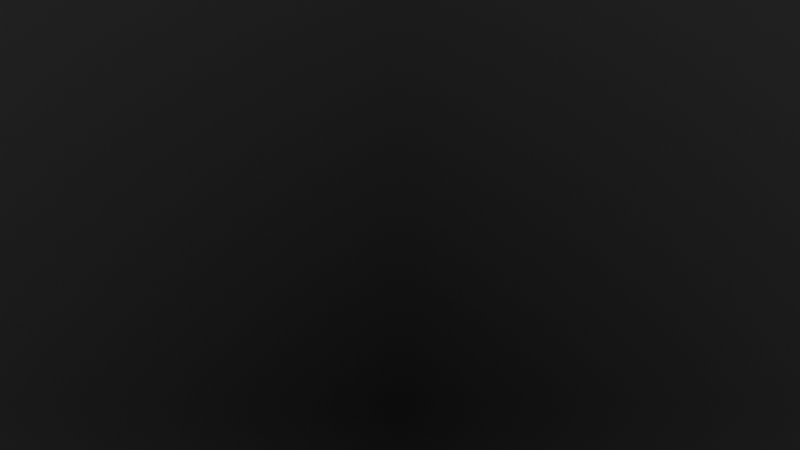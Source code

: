 # Source: calendar.blend  (saved by Blender 3.3.6; exported with 4.5.12 LTS)
import bpy
from mathutils import Matrix  # noqa: F401  (used for matrix-valued properties, if any)

bpy.ops.wm.read_factory_settings(use_empty=True)
scene = bpy.context.scene
scene.name = 'Scene'

# ---- collections
col_collection = bpy.data.collections.new('Collection'); scene.collection.children.link(col_collection)

# ---- images (referenced by path relative to the original .blend; pixels are not part of the script)
import os
ASSET_DIR = os.environ.get("B2B_ASSET_DIR", "")  # directory of the original .blend (textures are referenced by path, not embedded)
HERE = os.path.dirname(os.path.abspath(__file__))  # packed textures are extracted next to this script under _unpacked/

def load_image(name, relpath, width, height, colorspace="sRGB"):
    """Load a texture the original file referenced (path relative to the .blend, or extracted next to this script)."""
    p = next((c for c in (os.path.join(HERE, relpath), os.path.join(ASSET_DIR, relpath)) if relpath and os.path.exists(c)), "")
    if p:
        img = bpy.data.images.load(p, check_existing=True)
        img.name = name
    else:  # same state as the original file: an image datablock whose file is absent (Cycles renders it pink)
        img = bpy.data.images.new(name, width, height)
        img.source = "FILE"
        img.filepath = "//" + (relpath or name)
    img.colorspace_settings.name = colorspace
    return img
img_july_2023_jpg = load_image('july-2023.jpg', 'textures/july-2023.jpg', 1024, 1024, 'sRGB')
img_june_2023_jpg = load_image('june-2023.jpg', 'textures/june-2023.jpg', 1024, 1024, 'sRGB')
img_august_2023_jpg = load_image('august-2023.jpg', 'textures/august-2023.jpg', 1024, 1024, 'sRGB')
img_october_2023_jpg = load_image('october-2023.jpg', 'textures/october-2023.jpg', 1024, 1024, 'sRGB')
img_september_2023_jpg = load_image('september-2023.jpg', 'textures/september-2023.jpg', 1024, 1024, 'sRGB')

# ---- materials (node trees are filled in below, after node groups)
mat_black_plane = bpy.data.materials.new('black_plane')
mat_july_2023 = bpy.data.materials.new('july-2023')
mat_july_2023.surface_render_method = 'BLENDED'
mat_july_2023.blend_method = 'BLEND'
mat_june_2023 = bpy.data.materials.new('june-2023')
mat_june_2023.surface_render_method = 'BLENDED'
mat_june_2023.blend_method = 'BLEND'
mat_august_2023 = bpy.data.materials.new('august-2023')
mat_august_2023.surface_render_method = 'BLENDED'
mat_august_2023.blend_method = 'BLEND'
mat_october_2023 = bpy.data.materials.new('october-2023')
mat_october_2023.surface_render_method = 'BLENDED'
mat_october_2023.blend_method = 'BLEND'
mat_september_2023 = bpy.data.materials.new('september-2023')
mat_september_2023.surface_render_method = 'BLENDED'
mat_september_2023.blend_method = 'BLEND'

# ---- material node trees
mat_black_plane.use_nodes = True; mat_black_plane.node_tree.nodes.clear()
_N = mat_black_plane.node_tree.nodes; _L = mat_black_plane.node_tree.links
n0 = _N.new('ShaderNodeBsdfPrincipled'); n0.name = 'Principled BSDF'; n0.location = (10, 300)
n0.distribution = 'GGX'
n0.subsurface_method = 'RANDOM_WALK_SKIN'
n0.inputs[0].default_value = (0.2396, 0.2396, 0.2396, 1.0)
n0.inputs[1].default_value = 1.0
n0.inputs[2].default_value = 1.0
n0.inputs[3].default_value = 1.45
n0.inputs[13].default_value = 0.0
n0.inputs[24].default_value = 0.1308
n0.inputs[27].default_value = (0.0, 0.0, 0.0, 1.0)
n0.inputs[28].default_value = 1.0
n1 = _N.new('ShaderNodeOutputMaterial'); n1.name = 'Material Output'; n1.location = (300, 300)
_L.new(n0.outputs[0], n1.inputs[0])
n1.is_active_output = True
mat_july_2023.use_nodes = True; mat_july_2023.node_tree.nodes.clear()
_N = mat_july_2023.node_tree.nodes; _L = mat_july_2023.node_tree.links
n0 = _N.new('ShaderNodeOutputMaterial'); n0.name = 'Material Output'; n0.location = (300, 300)
n1 = _N.new('ShaderNodeTexImage'); n1.name = 'Image Texture'; n1.location = (-200, 300)
n1.image = img_july_2023_jpg
n1.extension = 'CLIP'
n2 = _N.new('ShaderNodeBsdfPrincipled'); n2.name = 'Principled BSDF'; n2.location = (0, 300)
n2.distribution = 'GGX'
n2.subsurface_method = 'RANDOM_WALK_SKIN'
n2.inputs[3].default_value = 1.45
n2.inputs[27].default_value = (0.0, 0.0, 0.0, 1.0)
n2.inputs[28].default_value = 1.0
_L.new(n1.outputs[0], n2.inputs[0])
_L.new(n1.outputs[1], n2.inputs[4])
_L.new(n2.outputs[0], n0.inputs[0])
n0.is_active_output = True
mat_june_2023.use_nodes = True; mat_june_2023.node_tree.nodes.clear()
_N = mat_june_2023.node_tree.nodes; _L = mat_june_2023.node_tree.links
n0 = _N.new('ShaderNodeOutputMaterial'); n0.name = 'Material Output'; n0.location = (300, 300)
n1 = _N.new('ShaderNodeTexImage'); n1.name = 'Image Texture'; n1.location = (-200, 300)
n1.image = img_june_2023_jpg
n1.extension = 'CLIP'
n2 = _N.new('ShaderNodeBsdfPrincipled'); n2.name = 'Principled BSDF'; n2.location = (0, 300)
n2.distribution = 'GGX'
n2.subsurface_method = 'RANDOM_WALK_SKIN'
n2.inputs[3].default_value = 1.45
n2.inputs[27].default_value = (0.0, 0.0, 0.0, 1.0)
n2.inputs[28].default_value = 1.0
_L.new(n1.outputs[0], n2.inputs[0])
_L.new(n1.outputs[1], n2.inputs[4])
_L.new(n2.outputs[0], n0.inputs[0])
n0.is_active_output = True
mat_august_2023.use_nodes = True; mat_august_2023.node_tree.nodes.clear()
_N = mat_august_2023.node_tree.nodes; _L = mat_august_2023.node_tree.links
n0 = _N.new('ShaderNodeOutputMaterial'); n0.name = 'Material Output'; n0.location = (300, 300)
n1 = _N.new('ShaderNodeTexImage'); n1.name = 'Image Texture'; n1.location = (-200, 300)
n1.image = img_august_2023_jpg
n1.extension = 'CLIP'
n2 = _N.new('ShaderNodeBsdfPrincipled'); n2.name = 'Principled BSDF'; n2.location = (0, 300)
n2.distribution = 'GGX'
n2.subsurface_method = 'RANDOM_WALK_SKIN'
n2.inputs[3].default_value = 1.45
n2.inputs[27].default_value = (0.0, 0.0, 0.0, 1.0)
n2.inputs[28].default_value = 1.0
_L.new(n1.outputs[0], n2.inputs[0])
_L.new(n1.outputs[1], n2.inputs[4])
_L.new(n2.outputs[0], n0.inputs[0])
n0.is_active_output = True
mat_october_2023.use_nodes = True; mat_october_2023.node_tree.nodes.clear()
_N = mat_october_2023.node_tree.nodes; _L = mat_october_2023.node_tree.links
n0 = _N.new('ShaderNodeOutputMaterial'); n0.name = 'Material Output'; n0.location = (300, 300)
n1 = _N.new('ShaderNodeTexImage'); n1.name = 'Image Texture'; n1.location = (-200, 300)
n1.image = img_october_2023_jpg
n1.extension = 'CLIP'
n2 = _N.new('ShaderNodeBsdfPrincipled'); n2.name = 'Principled BSDF'; n2.location = (0, 300)
n2.distribution = 'GGX'
n2.subsurface_method = 'RANDOM_WALK_SKIN'
n2.inputs[3].default_value = 1.45
n2.inputs[27].default_value = (0.0, 0.0, 0.0, 1.0)
n2.inputs[28].default_value = 1.0
_L.new(n1.outputs[0], n2.inputs[0])
_L.new(n1.outputs[1], n2.inputs[4])
_L.new(n2.outputs[0], n0.inputs[0])
n0.is_active_output = True
mat_september_2023.use_nodes = True; mat_september_2023.node_tree.nodes.clear()
_N = mat_september_2023.node_tree.nodes; _L = mat_september_2023.node_tree.links
n0 = _N.new('ShaderNodeOutputMaterial'); n0.name = 'Material Output'; n0.location = (300, 300)
n1 = _N.new('ShaderNodeTexImage'); n1.name = 'Image Texture'; n1.location = (-200, 300)
n1.image = img_september_2023_jpg
n1.extension = 'CLIP'
n2 = _N.new('ShaderNodeBsdfPrincipled'); n2.name = 'Principled BSDF'; n2.location = (0, 300)
n2.distribution = 'GGX'
n2.subsurface_method = 'RANDOM_WALK_SKIN'
n2.inputs[3].default_value = 1.45
n2.inputs[27].default_value = (0.0, 0.0, 0.0, 1.0)
n2.inputs[28].default_value = 1.0
_L.new(n1.outputs[0], n2.inputs[0])
_L.new(n1.outputs[1], n2.inputs[4])
_L.new(n2.outputs[0], n0.inputs[0])
n0.is_active_output = True

# ---- world
world_world = bpy.data.worlds.new('World'); scene.world = world_world
world_world.use_nodes = True; world_world.node_tree.nodes.clear()
_N = world_world.node_tree.nodes; _L = world_world.node_tree.links
n0 = _N.new('ShaderNodeOutputWorld'); n0.name = 'World Output'; n0.location = (300, 300)
n1 = _N.new('ShaderNodeBackground'); n1.name = 'Background'; n1.location = (10, 300)
n1.inputs[0].default_value = (0.05088, 0.05088, 0.05088, 1.0)
_L.new(n1.outputs[0], n0.inputs[0])
n0.is_active_output = True
world_world.color = (0.05088, 0.05088, 0.05088)
world_world.use_sun_shadow = False
world_world.sun_shadow_jitter_overblur = 0.0

# ---- cameras
cam_camera = bpy.data.cameras.new('Camera')
cam_camera.clip_end = 100.0
cam_camera.ortho_scale = 7.314

# ---- lights
light_spot = bpy.data.lights.new('Spot', 'SPOT')
light_spot.transmission_factor = 0.0
light_spot.energy = 2000.0
light_spot.shadow_soft_size = 0.25
light_spot.shadow_maximum_resolution = 0.006
light_spot.use_absolute_resolution = True

# ---- meshes
me_plane = bpy.data.meshes.new('Plane')
me_plane.from_pydata([(-1.0, -1.0, 0.0), (1.0, -1.0, 0.0), (-1.0, 1.0, 0.0), (1.0, 1.0, 0.0)], [], [(0, 1, 3, 2)])
_uv = me_plane.uv_layers.new(name='UVMap')
_uv.uv.foreach_set('vector', [0.0, 0.0, 1.0, 0.0, 1.0, 1.0, 0.0, 1.0])
me_plane.materials.append(mat_black_plane)
me_plane.update()
me_july_2023 = bpy.data.meshes.new('july-2023')
me_july_2023.from_pydata([(-0.6473, -0.5, 0.0), (0.6473, -0.5, 0.0), (-0.6473, 0.5, 0.0), (0.6473, 0.5, 0.0)], [], [(0, 1, 3, 2)])
_uv = me_july_2023.uv_layers.new(name='UVMap')
_uv.uv.foreach_set('vector', [0.0, 0.0, 1.0, 0.0, 1.0, 1.0, 0.0, 1.0])
me_july_2023.materials.append(mat_july_2023)
me_july_2023.use_remesh_fix_poles = True
me_july_2023.use_remesh_preserve_attributes = False
me_july_2023.update()
me_june_2023 = bpy.data.meshes.new('june-2023')
me_june_2023.from_pydata([(-0.6473, -0.5, 0.0), (0.6473, -0.5, 0.0), (-0.6473, 0.5, 0.0), (0.6473, 0.5, 0.0)], [], [(0, 1, 3, 2)])
_uv = me_june_2023.uv_layers.new(name='UVMap')
_uv.uv.foreach_set('vector', [0.0, 0.0, 1.0, 0.0, 1.0, 1.0, 0.0, 1.0])
me_june_2023.materials.append(mat_june_2023)
me_june_2023.use_remesh_fix_poles = True
me_june_2023.use_remesh_preserve_attributes = False
me_june_2023.update()
me_august_2023 = bpy.data.meshes.new('august-2023')
me_august_2023.from_pydata([(-0.6473, -0.5, 0.0), (0.6473, -0.5, 0.0), (-0.6473, 0.5, 0.0), (0.6473, 0.5, 0.0)], [], [(0, 1, 3, 2)])
_uv = me_august_2023.uv_layers.new(name='UVMap')
_uv.uv.foreach_set('vector', [0.0, 0.0, 1.0, 0.0, 1.0, 1.0, 0.0, 1.0])
me_august_2023.materials.append(mat_august_2023)
me_august_2023.use_remesh_fix_poles = True
me_august_2023.use_remesh_preserve_attributes = False
me_august_2023.update()
me_october_2023 = bpy.data.meshes.new('october-2023')
me_october_2023.from_pydata([(-0.6472, -0.5, 0.0), (0.6472, -0.5, 0.0), (-0.6472, 0.5, 0.0), (0.6472, 0.5, 0.0)], [], [(0, 1, 3, 2)])
_uv = me_october_2023.uv_layers.new(name='UVMap')
_uv.uv.foreach_set('vector', [0.0, 0.0, 1.0, 0.0, 1.0, 1.0, 0.0, 1.0])
me_october_2023.materials.append(mat_october_2023)
me_october_2023.use_remesh_fix_poles = True
me_october_2023.use_remesh_preserve_attributes = False
me_october_2023.update()
me_september_2023 = bpy.data.meshes.new('september-2023')
me_september_2023.from_pydata([(-0.6472, -0.5, 0.0), (0.6472, -0.5, 0.0), (-0.6472, 0.5, 0.0), (0.6472, 0.5, 0.0)], [], [(0, 1, 3, 2)])
_uv = me_september_2023.uv_layers.new(name='UVMap')
_uv.uv.foreach_set('vector', [0.0, 0.0, 1.0, 0.0, 1.0, 1.0, 0.0, 1.0])
me_september_2023.materials.append(mat_september_2023)
me_september_2023.use_remesh_fix_poles = True
me_september_2023.use_remesh_preserve_attributes = False
me_september_2023.update()

# ---- objects
ob_camera = bpy.data.objects.new('Camera', cam_camera)
ob_plane = bpy.data.objects.new('Plane', me_plane)
ob_july_2023 = bpy.data.objects.new('july-2023', me_july_2023)
ob_june_2023 = bpy.data.objects.new('june-2023', me_june_2023)
ob_spot = bpy.data.objects.new('Spot', light_spot)
ob_august_2023 = bpy.data.objects.new('august-2023', me_august_2023)
ob_october_2023 = bpy.data.objects.new('october-2023', me_october_2023)
ob_september_2023 = bpy.data.objects.new('september-2023', me_september_2023)

# ---- transforms, parenting, visibility, modifiers, constraints
ob_camera.location = (0.7379, 0.0, 4.958)
ob_camera.rotation_euler = (1.571, 0.0, 1.571)
ob_camera.lock_rotations_4d = False
ob_camera.empty_display_type = 'ARROWS'
ob_camera.color = (0.0, 0.0, 0.0, 0.0)
ob_camera.display_type = 'WIRE'
ob_camera.lineart.crease_threshold = 0.0
ob_plane.location = (-0.7113, 0.0, 6.47)
ob_plane.rotation_euler = (0.0, 1.571, 0.0)
ob_plane.scale = (-6.476, -9.402, -12.36)
ob_july_2023.location = (2.344, 1.017, 3.339)
ob_july_2023.rotation_euler = (-2.269, 0.4014, -1.274)
ob_june_2023.location = (2.613, -0.992, 3.462)
ob_june_2023.rotation_euler = (2.261, -0.3759, 1.277)
ob_spot.location = (12.98, 0.0, 6.842)
ob_spot.rotation_euler = (0.0, -4.864, 0.0)
ob_august_2023.location = (2.11, 0.0, 3.306)
ob_august_2023.rotation_euler = (-1.242, 1.413e-08, 1.571)
ob_october_2023.location = (0.8294, 0.0, 4.96)
ob_october_2023.rotation_euler = (1.571, 0.0, 1.571)
ob_september_2023.location = (1.672, -0.6303, 3.256)
ob_september_2023.rotation_euler = (2.804, -7.035, 0.4743)

# ---- collection membership
col_collection.objects.link(ob_camera)
col_collection.objects.link(ob_plane)
col_collection.objects.link(ob_july_2023)
col_collection.objects.link(ob_june_2023)
col_collection.objects.link(ob_spot)
col_collection.objects.link(ob_august_2023)
col_collection.objects.link(ob_october_2023)
col_collection.objects.link(ob_september_2023)

# ---- scene / render settings (as saved in the file)
scene.camera = ob_camera
scene.frame_start = 1; scene.frame_end = 120; scene.frame_set(120)
scene.render.engine = 'CYCLES'
scene.render.image_settings.file_format = 'FFMPEG'
scene.render.image_settings.color_mode = 'RGB'
scene.render.resolution_x = 960
scene.render.resolution_y = 540
scene.render.use_motion_blur = True
scene.render.use_persistent_data = True
scene.cycles.samples = 1024
scene.cycles.sampling_pattern = 'TABULATED_SOBOL'
scene.cycles.use_light_tree = False
scene.view_settings.view_transform = 'Standard'
bpy.context.view_layer.update()
